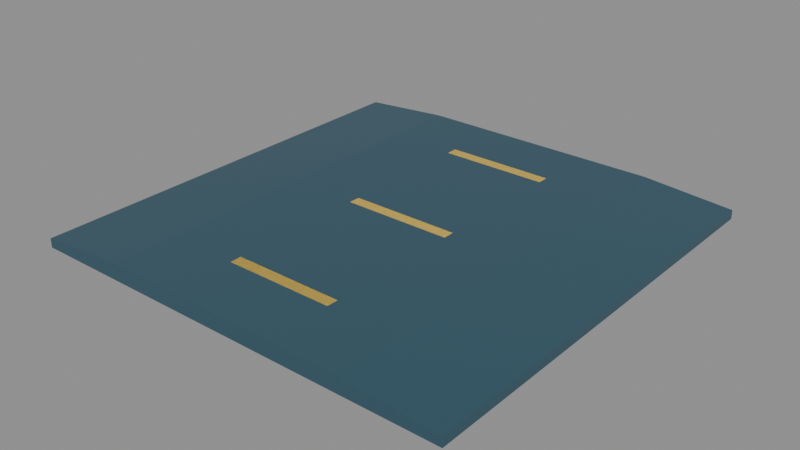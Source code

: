 # Source: bus-threshold-deck.lod0.blend  (saved by Blender 4.3.34; exported with 4.5.12 LTS)
import bpy
from mathutils import Matrix  # noqa: F401  (used for matrix-valued properties, if any)

bpy.ops.wm.read_factory_settings(use_empty=True)
scene = bpy.context.scene
scene.name = 'Scene'

# ---- materials (node trees are filled in below, after node groups)
mat_painted_metal = bpy.data.materials.new('painted-metal')
mat_painted_metal.diffuse_color = (0.065, 0.16, 0.22, 1.0)
mat_tactile_yellow = bpy.data.materials.new('tactile-yellow')
mat_tactile_yellow.diffuse_color = (0.8, 0.55, 0.1, 1.0)

# ---- material node trees
mat_painted_metal.use_nodes = True; mat_painted_metal.node_tree.nodes.clear()
_N = mat_painted_metal.node_tree.nodes; _L = mat_painted_metal.node_tree.links
n0 = _N.new('ShaderNodeBsdfPrincipled'); n0.name = 'Principled BSDF'; n0.location = (10, 300)
n0.inputs[0].default_value = (0.065, 0.16, 0.22, 1.0)
n0.inputs[1].default_value = 0.6
n0.inputs[2].default_value = 0.4
n1 = _N.new('ShaderNodeOutputMaterial'); n1.name = 'Material Output'; n1.location = (300, 300)
_L.new(n0.outputs[0], n1.inputs[0])
n1.is_active_output = True
mat_tactile_yellow.use_nodes = True; mat_tactile_yellow.node_tree.nodes.clear()
_N = mat_tactile_yellow.node_tree.nodes; _L = mat_tactile_yellow.node_tree.links
n0 = _N.new('ShaderNodeBsdfPrincipled'); n0.name = 'Principled BSDF'; n0.location = (10, 300)
n0.inputs[0].default_value = (0.8, 0.55, 0.1, 1.0)
n0.inputs[2].default_value = 0.65
n1 = _N.new('ShaderNodeOutputMaterial'); n1.name = 'Material Output'; n1.location = (300, 300)
_L.new(n0.outputs[0], n1.inputs[0])
n1.is_active_output = True

# ---- meshes
me_threshold_deck_editable_mesh = bpy.data.meshes.new('threshold-deck-editable-mesh')
me_threshold_deck_editable_mesh.from_pydata([(-0.5, 0.475, -0.02), (0.45, 0.475, -0.02), (0.45, 0.475, 0.0), (0.25, 0.475, 0.015), (-0.3, 0.475, 0.015), (-0.5, 0.475, 0.0), (-0.5, -0.475, -0.02), (0.45, -0.475, -0.02), (0.45, -0.475, 0.0), (0.25, -0.475, 0.015), (-0.3, -0.475, 0.015), (-0.5, -0.475, 0.0)], [], [(5, 4, 3, 2, 1, 0), (6, 7, 8, 9, 10, 11), (0, 1, 7, 6), (1, 2, 8, 7), (2, 3, 9, 8), (3, 4, 10, 9), (4, 5, 11, 10), (5, 0, 6, 11)])
_uv = me_threshold_deck_editable_mesh.uv_layers.new(name='UVMap')
_uv.uv.foreach_set('vector', [-0.5, 0.0, -0.3, 0.015, 0.25, 0.015, 0.45, 0.0, 0.45, -0.02, -0.5, -0.02, -0.5, -0.02, 0.45, -0.02, 0.45, 0.0, 0.25, 0.015, -0.3, 0.015, -0.5, 0.0, -0.5, 0.475, 0.45, 0.475, 0.45, -0.475, -0.5, -0.475, 0.475, -0.02, 0.475, 0.0, -0.475, 0.0, -0.475, -0.02, 0.45, 0.475, 0.25, 0.475, 0.25, -0.475, 0.45, -0.475, 0.25, 0.475, -0.3, 0.475, -0.3, -0.475, 0.25, -0.475, -0.3, 0.475, -0.5, 0.475, -0.5, -0.475, -0.3, -0.475, 0.475, 0.0, 0.475, -0.02, -0.475, -0.02, -0.475, 0.0])
me_threshold_deck_editable_mesh.materials.append(mat_painted_metal)
me_threshold_deck_editable_mesh.update()
me_deck_grip_strip_editable_mesh = bpy.data.meshes.new('deck-grip-strip-editable-mesh')
me_deck_grip_strip_editable_mesh.from_pydata([(-0.12, -0.0125, -0.001), (-0.12, -0.0125, 0.001), (-0.12, 0.0125, -0.001), (-0.12, 0.0125, 0.001), (0.12, -0.0125, -0.001), (0.12, -0.0125, 0.001), (0.12, 0.0125, -0.001), (0.12, 0.0125, 0.001)], [], [(0, 1, 3, 2), (2, 3, 7, 6), (6, 7, 5, 4), (4, 5, 1, 0), (2, 6, 4, 0), (7, 3, 1, 5)])
_uv = me_deck_grip_strip_editable_mesh.uv_layers.new(name='UVMap')
_uv.uv.foreach_set('vector', [-0.0125, -0.001, -0.0125, 0.001, 0.0125, 0.001, 0.0125, -0.001, -0.12, -0.001, -0.12, 0.001, 0.12, 0.001, 0.12, -0.001, 0.0125, -0.001, 0.0125, 0.001, -0.0125, 0.001, -0.0125, -0.001, 0.12, -0.001, 0.12, 0.001, -0.12, 0.001, -0.12, -0.001, -0.12, 0.0125, 0.12, 0.0125, 0.12, -0.0125, -0.12, -0.0125, 0.12, 0.0125, -0.12, 0.0125, -0.12, -0.0125, 0.12, -0.0125])
me_deck_grip_strip_editable_mesh.materials.append(mat_tactile_yellow)
me_deck_grip_strip_editable_mesh.update()
me_deck_grip_strip_editable_mesh_001 = bpy.data.meshes.new('deck-grip-strip-editable-mesh.001')
me_deck_grip_strip_editable_mesh_001.from_pydata([(-0.12, -0.0125, -0.001), (-0.12, -0.0125, 0.001), (-0.12, 0.0125, -0.001), (-0.12, 0.0125, 0.001), (0.12, -0.0125, -0.001), (0.12, -0.0125, 0.001), (0.12, 0.0125, -0.001), (0.12, 0.0125, 0.001)], [], [(0, 1, 3, 2), (2, 3, 7, 6), (6, 7, 5, 4), (4, 5, 1, 0), (2, 6, 4, 0), (7, 3, 1, 5)])
_uv = me_deck_grip_strip_editable_mesh_001.uv_layers.new(name='UVMap')
_uv.uv.foreach_set('vector', [-0.0125, -0.001, -0.0125, 0.001, 0.0125, 0.001, 0.0125, -0.001, -0.12, -0.001, -0.12, 0.001, 0.12, 0.001, 0.12, -0.001, 0.0125, -0.001, 0.0125, 0.001, -0.0125, 0.001, -0.0125, -0.001, 0.12, -0.001, 0.12, 0.001, -0.12, 0.001, -0.12, -0.001, -0.12, 0.0125, 0.12, 0.0125, 0.12, -0.0125, -0.12, -0.0125, 0.12, 0.0125, -0.12, 0.0125, -0.12, -0.0125, 0.12, -0.0125])
me_deck_grip_strip_editable_mesh_001.materials.append(mat_tactile_yellow)
me_deck_grip_strip_editable_mesh_001.update()
me_deck_grip_strip_editable_mesh_002 = bpy.data.meshes.new('deck-grip-strip-editable-mesh.002')
me_deck_grip_strip_editable_mesh_002.from_pydata([(-0.12, -0.0125, -0.001), (-0.12, -0.0125, 0.001), (-0.12, 0.0125, -0.001), (-0.12, 0.0125, 0.001), (0.12, -0.0125, -0.001), (0.12, -0.0125, 0.001), (0.12, 0.0125, -0.001), (0.12, 0.0125, 0.001)], [], [(0, 1, 3, 2), (2, 3, 7, 6), (6, 7, 5, 4), (4, 5, 1, 0), (2, 6, 4, 0), (7, 3, 1, 5)])
_uv = me_deck_grip_strip_editable_mesh_002.uv_layers.new(name='UVMap')
_uv.uv.foreach_set('vector', [-0.0125, -0.001, -0.0125, 0.001, 0.0125, 0.001, 0.0125, -0.001, -0.12, -0.001, -0.12, 0.001, 0.12, 0.001, 0.12, -0.001, 0.0125, -0.001, 0.0125, 0.001, -0.0125, 0.001, -0.0125, -0.001, 0.12, -0.001, 0.12, 0.001, -0.12, 0.001, -0.12, -0.001, -0.12, 0.0125, 0.12, 0.0125, 0.12, -0.0125, -0.12, -0.0125, 0.12, 0.0125, -0.12, 0.0125, -0.12, -0.0125, 0.12, -0.0125])
me_deck_grip_strip_editable_mesh_002.materials.append(mat_tactile_yellow)
me_deck_grip_strip_editable_mesh_002.update()

# ---- objects
ob_threshold_deck = bpy.data.objects.new('threshold-deck', me_threshold_deck_editable_mesh)
ob_deck_grip_strip = bpy.data.objects.new('deck-grip-strip', me_deck_grip_strip_editable_mesh)
ob_deck_grip_strip_001 = bpy.data.objects.new('deck-grip-strip.001', me_deck_grip_strip_editable_mesh_001)
ob_deck_grip_strip_002 = bpy.data.objects.new('deck-grip-strip.002', me_deck_grip_strip_editable_mesh_002)
ob_station_bearing = bpy.data.objects.new('station-bearing', None)
ob_vehicle_bearing = bpy.data.objects.new('vehicle-bearing', None)
ob_deck_high_point = bpy.data.objects.new('deck-high-point', None)

# ---- transforms, parenting, visibility, modifiers, constraints
ob_threshold_deck.location = (0.0, 0.0, 0.0)
ob_deck_grip_strip.location = (-0.025, 0.323, 0.014)
ob_deck_grip_strip_001.location = (-0.025, 0.0, 0.014)
ob_deck_grip_strip_002.location = (-0.025, -0.323, 0.014)
ob_station_bearing.location = (-0.5, 0.0, 0.0)
ob_station_bearing.empty_display_size = 0.12
ob_vehicle_bearing.location = (0.45, 0.0, 0.0)
ob_vehicle_bearing.empty_display_size = 0.12
ob_deck_high_point.location = (0.0, 0.0, 0.015)
ob_deck_high_point.empty_display_size = 0.12

# ---- collection membership
scene.collection.objects.link(ob_threshold_deck)
scene.collection.objects.link(ob_deck_grip_strip)
scene.collection.objects.link(ob_deck_grip_strip_001)
scene.collection.objects.link(ob_deck_grip_strip_002)
scene.collection.objects.link(ob_station_bearing)
scene.collection.objects.link(ob_vehicle_bearing)
scene.collection.objects.link(ob_deck_high_point)

# ---- scene / render settings (as saved in the file)
scene.frame_start = 1; scene.frame_end = 250; scene.frame_set(1)
scene.render.engine = 'BLENDER_EEVEE_NEXT'
bpy.context.view_layer.update()

# ---- added for rendering (the .blend has no active camera and no usable light): camera, sun + grey world if the file has none
cam_auto = bpy.data.cameras.new('AutoCamera')
cam_auto.lens = 50.0
cam_auto.sensor_width = 36.0
cam_auto.clip_end = 1000.0
ob_auto_camera = bpy.data.objects.new('AutoCamera', cam_auto)
scene.collection.objects.link(ob_auto_camera)
ob_auto_camera.location = (1.21846, -1.49216, 0.992271)
ob_auto_camera.rotation_euler = (1.09748, -7.21219e-08, 0.694738)
scene.camera = ob_auto_camera
light_auto_sun = bpy.data.lights.new('AutoSun', 'SUN')
light_auto_sun.energy = 3.0
light_auto_sun.angle = 0.0523599
ob_auto_sun = bpy.data.objects.new('AutoSun', light_auto_sun)
scene.collection.objects.link(ob_auto_sun)
ob_auto_sun.rotation_euler = (0.872665, 0.174533, 0.523599)
if scene.world is None:
    world_auto = bpy.data.worlds.new('AutoWorld')
    world_auto.color = (0.3, 0.3, 0.3)
    scene.world = world_auto
bpy.context.view_layer.update()
